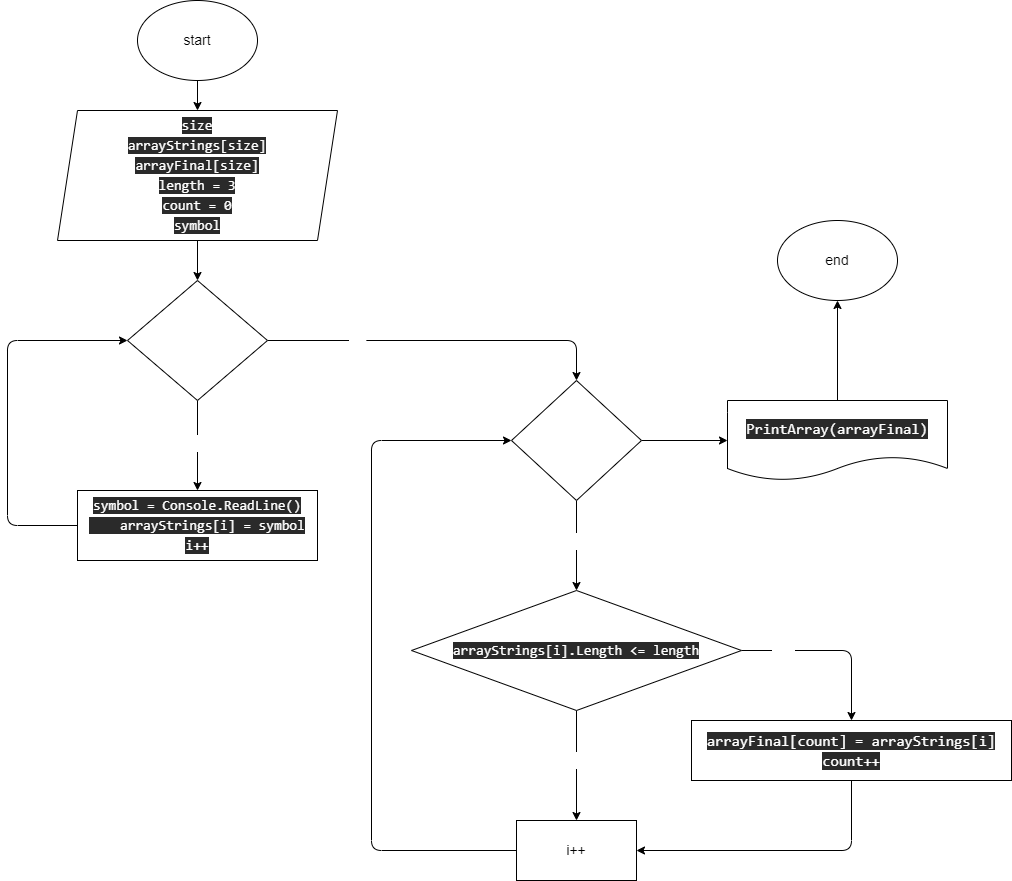

The diagram above was exported from draw.io. Its source (the exported page's mxGraphModel, read from the mxfile embedded in the PNG):
<mxGraphModel dx="1444" dy="553" grid="1" gridSize="10" guides="1" tooltips="1" connect="1" arrows="1" fold="1" page="1" pageScale="1" pageWidth="827" pageHeight="1169" math="0" shadow="0">
  <root>
    <mxCell id="0" />
    <mxCell id="1" parent="0" />
    <mxCell id="2" style="edgeStyle=none;html=1;exitX=0.5;exitY=1;exitDx=0;exitDy=0;entryX=0.5;entryY=0;entryDx=0;entryDy=0;fontSize=14;" edge="1" parent="1" source="3" target="6">
      <mxGeometry relative="1" as="geometry" />
    </mxCell>
    <mxCell id="3" value="start" style="ellipse;whiteSpace=wrap;html=1;fontSize=14;" vertex="1" parent="1">
      <mxGeometry x="640" y="150" width="120" height="80" as="geometry" />
    </mxCell>
    <mxCell id="4" value="end" style="ellipse;whiteSpace=wrap;html=1;fontSize=14;" vertex="1" parent="1">
      <mxGeometry x="1280" y="370" width="120" height="80" as="geometry" />
    </mxCell>
    <mxCell id="5" value="" style="edgeStyle=none;html=1;fontColor=none;fontSize=14;" edge="1" parent="1" source="6" target="11">
      <mxGeometry relative="1" as="geometry" />
    </mxCell>
    <mxCell id="6" value="&lt;div style=&quot;font-family: &amp;#34;consolas&amp;#34; , &amp;#34;courier new&amp;#34; , monospace ; font-size: 14px ; line-height: 20px&quot;&gt;&lt;div style=&quot;font-family: &amp;#34;consolas&amp;#34; , &amp;#34;courier new&amp;#34; , monospace ; line-height: 20px ; font-size: 14px&quot;&gt;&lt;div style=&quot;line-height: 20px ; font-size: 14px&quot;&gt;&lt;span style=&quot;background-color: rgb(42 , 42 , 42) ; font-size: 14px&quot;&gt;&lt;font color=&quot;#ffffff&quot;&gt;&lt;span style=&quot;font-size: 14px&quot;&gt;size&lt;/span&gt;&lt;br style=&quot;font-size: 14px&quot;&gt;&lt;/font&gt;&lt;/span&gt;&lt;/div&gt;&lt;div style=&quot;line-height: 20px ; font-size: 14px&quot;&gt;&lt;div style=&quot;line-height: 20px ; font-size: 14px&quot;&gt;&lt;div style=&quot;line-height: 20px ; font-size: 14px&quot;&gt;&lt;span style=&quot;background-color: rgb(42 , 42 , 42) ; font-size: 14px&quot;&gt;&lt;font color=&quot;#ffffff&quot;&gt;arrayStrings[size]&lt;/font&gt;&lt;/span&gt;&lt;/div&gt;&lt;/div&gt;&lt;div style=&quot;line-height: 20px ; font-size: 14px&quot;&gt;&lt;span style=&quot;background-color: rgb(42 , 42 , 42) ; font-size: 14px&quot;&gt;&lt;font color=&quot;#ffffff&quot;&gt;arrayFinal[size]&lt;/font&gt;&lt;/span&gt;&lt;/div&gt;&lt;div style=&quot;font-size: 14px&quot;&gt;&lt;span style=&quot;background-color: rgb(42 , 42 , 42) ; font-size: 14px&quot;&gt;&lt;font color=&quot;#ffffff&quot;&gt;&lt;span style=&quot;font-size: 14px&quot;&gt;length&lt;/span&gt; = &lt;span style=&quot;font-size: 14px&quot;&gt;3&lt;/span&gt;&lt;br style=&quot;font-size: 14px&quot;&gt;&lt;/font&gt;&lt;/span&gt;&lt;/div&gt;&lt;/div&gt;&lt;/div&gt;&lt;div style=&quot;font-family: &amp;#34;consolas&amp;#34; , &amp;#34;courier new&amp;#34; , monospace ; line-height: 20px ; font-size: 14px&quot;&gt;&lt;div style=&quot;line-height: 20px ; font-size: 14px&quot;&gt;&lt;div style=&quot;font-size: 14px&quot;&gt;&lt;span style=&quot;background-color: rgb(42 , 42 , 42) ; font-size: 14px&quot;&gt;&lt;font color=&quot;#ffffff&quot;&gt;&lt;span style=&quot;font-size: 14px&quot;&gt;count&lt;/span&gt; = &lt;span style=&quot;font-size: 14px&quot;&gt;0&lt;/span&gt;&lt;/font&gt;&lt;/span&gt;&lt;/div&gt;&lt;div style=&quot;font-size: 14px&quot;&gt;&lt;div style=&quot;font-family: &amp;#34;consolas&amp;#34; , &amp;#34;courier new&amp;#34; , monospace ; line-height: 20px ; font-size: 14px&quot;&gt;&lt;span style=&quot;background-color: rgb(42 , 42 , 42) ; font-size: 14px&quot;&gt;&lt;font color=&quot;#ffffff&quot;&gt;symbol&lt;/font&gt;&lt;/span&gt;&lt;/div&gt;&lt;/div&gt;&lt;/div&gt;&lt;/div&gt;&lt;/div&gt;" style="shape=parallelogram;perimeter=parallelogramPerimeter;whiteSpace=wrap;html=1;fixedSize=1;fillColor=default;strokeColor=default;fontSize=14;" vertex="1" parent="1">
      <mxGeometry x="560" y="260" width="280" height="130" as="geometry" />
    </mxCell>
    <mxCell id="7" value="" style="edgeStyle=none;html=1;fontSize=14;fontColor=none;" edge="1" parent="1" source="11" target="13">
      <mxGeometry relative="1" as="geometry" />
    </mxCell>
    <mxCell id="8" value="&lt;font color=&quot;#ffffff&quot; style=&quot;font-size: 14px;&quot;&gt;Yes&lt;/font&gt;" style="edgeLabel;html=1;align=center;verticalAlign=middle;resizable=0;points=[];fontSize=14;fontColor=none;" vertex="1" connectable="0" parent="7">
      <mxGeometry x="0.452" relative="1" as="geometry">
        <mxPoint y="-23" as="offset" />
      </mxGeometry>
    </mxCell>
    <mxCell id="9" value="" style="edgeStyle=none;html=1;fontSize=14;fontColor=#FFFFFF;entryX=0.5;entryY=0;entryDx=0;entryDy=0;" edge="1" parent="1" source="11" target="17">
      <mxGeometry relative="1" as="geometry">
        <Array as="points">
          <mxPoint x="1079" y="490" />
        </Array>
      </mxGeometry>
    </mxCell>
    <mxCell id="10" value="No" style="edgeLabel;html=1;align=center;verticalAlign=middle;resizable=0;points=[];fontSize=14;fontColor=#FFFFFF;" vertex="1" connectable="0" parent="9">
      <mxGeometry x="-0.491" y="2" relative="1" as="geometry">
        <mxPoint as="offset" />
      </mxGeometry>
    </mxCell>
    <mxCell id="11" value="&lt;span style=&quot;color: rgb(255, 255, 255); font-family: consolas, &amp;quot;courier new&amp;quot;, monospace; font-size: 14px;&quot;&gt;i = 0&lt;br style=&quot;font-size: 14px;&quot;&gt;i &amp;lt; size&lt;/span&gt;" style="rhombus;whiteSpace=wrap;html=1;fontSize=14;" vertex="1" parent="1">
      <mxGeometry x="630" y="430" width="140" height="120" as="geometry" />
    </mxCell>
    <mxCell id="12" style="edgeStyle=none;html=1;exitX=0;exitY=0.5;exitDx=0;exitDy=0;entryX=0;entryY=0.5;entryDx=0;entryDy=0;fontSize=14;fontColor=none;" edge="1" parent="1" source="13" target="11">
      <mxGeometry relative="1" as="geometry">
        <Array as="points">
          <mxPoint x="510" y="675" />
          <mxPoint x="510" y="490" />
        </Array>
      </mxGeometry>
    </mxCell>
    <mxCell id="13" value="&lt;div style=&quot;font-family: consolas, &amp;quot;courier new&amp;quot;, monospace; font-size: 14px; line-height: 20px;&quot;&gt;&lt;div style=&quot;font-size: 14px;&quot;&gt;&lt;font color=&quot;#ffffff&quot; style=&quot;background-color: rgb(42, 42, 42); font-size: 14px;&quot;&gt;symbol = Console.ReadLine()&lt;/font&gt;&lt;/div&gt;&lt;div style=&quot;font-size: 14px;&quot;&gt;&lt;font color=&quot;#ffffff&quot; style=&quot;background-color: rgb(42, 42, 42); font-size: 14px;&quot;&gt;&amp;nbsp; &amp;nbsp; arrayStrings[i] = symbol&lt;/font&gt;&lt;/div&gt;&lt;div style=&quot;font-size: 14px;&quot;&gt;&lt;font color=&quot;#ffffff&quot; style=&quot;background-color: rgb(42, 42, 42); font-size: 14px;&quot;&gt;i++&lt;/font&gt;&lt;/div&gt;&lt;/div&gt;" style="whiteSpace=wrap;html=1;fontSize=14;" vertex="1" parent="1">
      <mxGeometry x="580" y="640" width="240" height="70" as="geometry" />
    </mxCell>
    <mxCell id="14" value="" style="edgeStyle=none;html=1;fontSize=14;fontColor=#FFFFFF;" edge="1" parent="1" source="17" target="22">
      <mxGeometry relative="1" as="geometry">
        <Array as="points" />
      </mxGeometry>
    </mxCell>
    <mxCell id="15" value="Yes" style="edgeLabel;html=1;align=center;verticalAlign=middle;resizable=0;points=[];fontSize=14;fontColor=#FFFFFF;" vertex="1" connectable="0" parent="14">
      <mxGeometry x="-0.4933" y="2" relative="1" as="geometry">
        <mxPoint x="-2" y="17" as="offset" />
      </mxGeometry>
    </mxCell>
    <mxCell id="16" style="edgeStyle=none;html=1;exitX=1;exitY=0.5;exitDx=0;exitDy=0;entryX=0;entryY=0.5;entryDx=0;entryDy=0;fontSize=14;fontColor=#FFFFFF;" edge="1" parent="1" source="17" target="28">
      <mxGeometry relative="1" as="geometry" />
    </mxCell>
    <mxCell id="17" value="&lt;div style=&quot;font-family: consolas, &amp;quot;courier new&amp;quot;, monospace; font-size: 14px; line-height: 20px;&quot;&gt;&lt;span style=&quot;color: rgb(255, 255, 255); font-size: 14px;&quot;&gt;i = 0&lt;/span&gt;&lt;br style=&quot;color: rgb(255, 255, 255); font-size: 14px;&quot;&gt;&lt;span style=&quot;color: rgb(255, 255, 255); font-size: 14px;&quot;&gt;i &amp;lt; size&lt;/span&gt;&lt;br style=&quot;font-size: 14px;&quot;&gt;&lt;/div&gt;" style="rhombus;whiteSpace=wrap;html=1;fontSize=14;" vertex="1" parent="1">
      <mxGeometry x="1014" y="530" width="130" height="120" as="geometry" />
    </mxCell>
    <mxCell id="18" value="" style="edgeStyle=none;html=1;fontSize=14;fontColor=#FFFFFF;" edge="1" parent="1" source="22" target="24">
      <mxGeometry relative="1" as="geometry" />
    </mxCell>
    <mxCell id="19" value="No" style="edgeLabel;html=1;align=center;verticalAlign=middle;resizable=0;points=[];fontSize=14;fontColor=#FFFFFF;" vertex="1" connectable="0" parent="18">
      <mxGeometry x="-0.4471" y="-2" relative="1" as="geometry">
        <mxPoint x="2" y="19" as="offset" />
      </mxGeometry>
    </mxCell>
    <mxCell id="20" value="" style="edgeStyle=none;html=1;fontSize=14;fontColor=#FFFFFF;" edge="1" parent="1" source="22" target="26">
      <mxGeometry relative="1" as="geometry">
        <Array as="points">
          <mxPoint x="1354" y="800" />
        </Array>
      </mxGeometry>
    </mxCell>
    <mxCell id="21" value="Yes" style="edgeLabel;html=1;align=center;verticalAlign=middle;resizable=0;points=[];fontSize=14;fontColor=#FFFFFF;" vertex="1" connectable="0" parent="20">
      <mxGeometry x="-0.7181" y="1" relative="1" as="geometry">
        <mxPoint x="16" y="1" as="offset" />
      </mxGeometry>
    </mxCell>
    <mxCell id="22" value="&lt;div style=&quot;font-family: consolas, &amp;quot;courier new&amp;quot;, monospace; font-size: 14px; line-height: 20px;&quot;&gt;&lt;div style=&quot;font-family: consolas, &amp;quot;courier new&amp;quot;, monospace; line-height: 20px; font-size: 14px;&quot;&gt;&lt;font color=&quot;#ffffff&quot; style=&quot;background-color: rgb(42, 42, 42); font-size: 14px;&quot;&gt;arrayStrings[i].Length &amp;lt;= length&lt;/font&gt;&lt;/div&gt;&lt;/div&gt;" style="rhombus;whiteSpace=wrap;html=1;fontSize=14;" vertex="1" parent="1">
      <mxGeometry x="914" y="740" width="330" height="120" as="geometry" />
    </mxCell>
    <mxCell id="23" style="edgeStyle=none;html=1;exitX=0;exitY=0.5;exitDx=0;exitDy=0;entryX=0;entryY=0.5;entryDx=0;entryDy=0;fontSize=14;fontColor=#FFFFFF;" edge="1" parent="1" source="24" target="17">
      <mxGeometry relative="1" as="geometry">
        <Array as="points">
          <mxPoint x="874" y="1000" />
          <mxPoint x="874" y="590" />
        </Array>
      </mxGeometry>
    </mxCell>
    <mxCell id="24" value="i++" style="whiteSpace=wrap;html=1;fontSize=14;" vertex="1" parent="1">
      <mxGeometry x="1019" y="970" width="120" height="60" as="geometry" />
    </mxCell>
    <mxCell id="25" style="edgeStyle=none;html=1;exitX=0.5;exitY=1;exitDx=0;exitDy=0;entryX=1;entryY=0.5;entryDx=0;entryDy=0;fontSize=14;fontColor=#FFFFFF;" edge="1" parent="1" source="26" target="24">
      <mxGeometry relative="1" as="geometry">
        <Array as="points">
          <mxPoint x="1354" y="1000" />
        </Array>
      </mxGeometry>
    </mxCell>
    <mxCell id="26" value="&lt;div style=&quot;font-family: &amp;#34;consolas&amp;#34; , &amp;#34;courier new&amp;#34; , monospace ; font-size: 15px ; line-height: 20px&quot;&gt;&lt;div&gt;&lt;font color=&quot;#ffffff&quot; style=&quot;background-color: rgb(42 , 42 , 42)&quot;&gt;arrayFinal[count] = arrayStrings[i]&lt;/font&gt;&lt;/div&gt;&lt;div&gt;&lt;font color=&quot;#ffffff&quot; style=&quot;background-color: rgb(42 , 42 , 42)&quot;&gt;count++&lt;/font&gt;&lt;/div&gt;&lt;/div&gt;" style="whiteSpace=wrap;html=1;fontSize=14;" vertex="1" parent="1">
      <mxGeometry x="1194" y="870" width="320" height="60" as="geometry" />
    </mxCell>
    <mxCell id="27" style="edgeStyle=none;html=1;exitX=0.5;exitY=0;exitDx=0;exitDy=0;entryX=0.5;entryY=1;entryDx=0;entryDy=0;fontSize=14;fontColor=#FFFFFF;" edge="1" parent="1" source="28" target="4">
      <mxGeometry relative="1" as="geometry" />
    </mxCell>
    <mxCell id="28" value="&lt;div style=&quot;font-family: &amp;#34;consolas&amp;#34; , &amp;#34;courier new&amp;#34; , monospace ; font-size: 15px ; line-height: 20px&quot;&gt;&lt;span style=&quot;background-color: rgb(42 , 42 , 42)&quot;&gt;PrintArray(arrayFinal)&lt;/span&gt;&lt;/div&gt;" style="shape=document;whiteSpace=wrap;html=1;boundedLbl=1;labelBackgroundColor=#2A2A2A;fontSize=14;fontColor=#FFFFFF;strokeColor=default;fillColor=default;" vertex="1" parent="1">
      <mxGeometry x="1230" y="550" width="220" height="80" as="geometry" />
    </mxCell>
  </root>
</mxGraphModel>